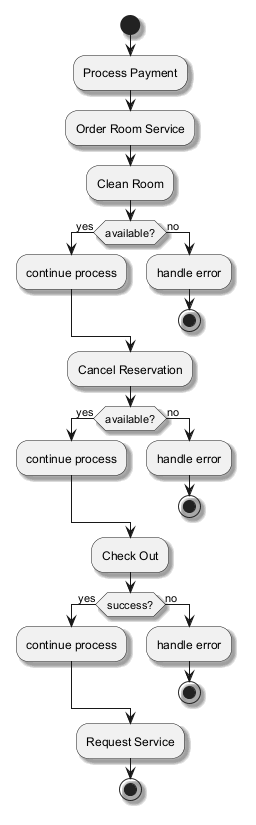

The diagram above was rendered by PlantUML. Its source (embedded in the PNG):
@startuml
skinparam backgroundColor #FFFFFF
skinparam classBackgroundColor #F3E5F5
skinparam classBorderColor #6A1B9A
skinparam shadowing true
start
:Process Payment;
:Order Room Service;
:Clean Room;
if (available?) then (yes)
:continue process;
else (no)
:handle error;
stop
endif
:Cancel Reservation;
if (available?) then (yes)
:continue process;
else (no)
:handle error;
stop
endif
:Check Out;
if (success?) then (yes)
:continue process;
else (no)
:handle error;
stop
endif
:Request Service;
stop
@enduml